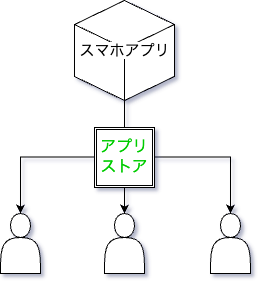

The diagram above was exported from draw.io. Its source (the exported page's mxGraphModel, read from the mxfile embedded in the PNG):
<mxGraphModel dx="1152" dy="712" grid="1" gridSize="10" guides="1" tooltips="1" connect="1" arrows="1" fold="1" page="1" pageScale="1" pageWidth="827" pageHeight="1169" math="0" shadow="0">
  <root>
    <mxCell id="0" />
    <mxCell id="1" parent="0" />
    <mxCell id="2" style="edgeStyle=orthogonalEdgeStyle;rounded=0;orthogonalLoop=1;jettySize=auto;html=1;" edge="1" source="5" target="6" parent="1">
      <mxGeometry relative="1" as="geometry" />
    </mxCell>
    <mxCell id="3" style="edgeStyle=orthogonalEdgeStyle;rounded=0;orthogonalLoop=1;jettySize=auto;html=1;exitX=0.5;exitY=1;exitDx=0;exitDy=0;exitPerimeter=0;" edge="1" source="5" target="7" parent="1">
      <mxGeometry relative="1" as="geometry" />
    </mxCell>
    <mxCell id="4" style="edgeStyle=orthogonalEdgeStyle;rounded=0;orthogonalLoop=1;jettySize=auto;html=1;exitX=0.5;exitY=1;exitDx=0;exitDy=0;exitPerimeter=0;" edge="1" source="5" target="8" parent="1">
      <mxGeometry relative="1" as="geometry" />
    </mxCell>
    <mxCell id="5" value="&lt;font style=&quot;font-size: 15px; background-color: rgb(255, 255, 255);&quot;&gt;スマホアプリ&lt;/font&gt;" style="html=1;shape=mxgraph.basic.isocube;isoAngle=15;" vertex="1" parent="1">
      <mxGeometry x="259" y="680" width="100" height="100" as="geometry" />
    </mxCell>
    <mxCell id="6" value="" style="shape=actor;whiteSpace=wrap;html=1;" vertex="1" parent="1">
      <mxGeometry x="289" y="893" width="40" height="60" as="geometry" />
    </mxCell>
    <mxCell id="7" value="" style="shape=actor;whiteSpace=wrap;html=1;" vertex="1" parent="1">
      <mxGeometry x="185" y="893" width="40" height="60" as="geometry" />
    </mxCell>
    <mxCell id="8" value="" style="shape=actor;whiteSpace=wrap;html=1;" vertex="1" parent="1">
      <mxGeometry x="395" y="893" width="40" height="60" as="geometry" />
    </mxCell>
    <mxCell id="9" value="&lt;font color=&quot;#00cc00&quot; style=&quot;font-size: 16px;&quot;&gt;アプリストア&lt;/font&gt;" style="shape=ext;double=1;whiteSpace=wrap;html=1;aspect=fixed;" vertex="1" parent="1">
      <mxGeometry x="279" y="807" width="60" height="60" as="geometry" />
    </mxCell>
  </root>
</mxGraphModel>